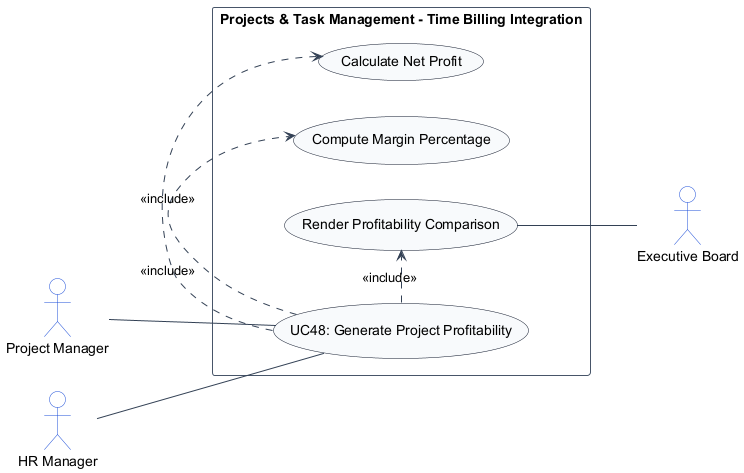

The diagram above was rendered by PlantUML. Its source (embedded in the PNG):
@startuml
left to right direction
skinparam shadowing false
skinparam packageStyle rectangle
skinparam actorStyle stickman

skinparam ArrowColor #334155
skinparam ActorBorderColor #1d4ed8
skinparam ActorBackgroundColor #ffffff
skinparam UsecaseBorderColor #0f172a
skinparam UsecaseBackgroundColor #f8fafc
skinparam RectangleBorderColor #475569
skinparam RectangleBackgroundColor #ffffff

actor "Project Manager" as ProjectManager
actor "HR Manager" as HRManager
actor "Executive Board" as ExecutiveBoard

rectangle "Projects & Task Management - Time Billing Integration" {
    usecase "UC48: Generate Project Profitability" as UC_Main
    usecase "Calculate Net Profit" as UC_CalcNet
    usecase "Compute Margin Percentage" as UC_CompMargin
    usecase "Render Profitability Comparison" as UC_RenderProfit

    ProjectManager -- UC_Main
    HRManager -- UC_Main
    UC_Main .> UC_CalcNet : <<include>>
    UC_Main .> UC_CompMargin : <<include>>
    UC_Main .> UC_RenderProfit : <<include>>
    UC_RenderProfit -- ExecutiveBoard
}
@enduml